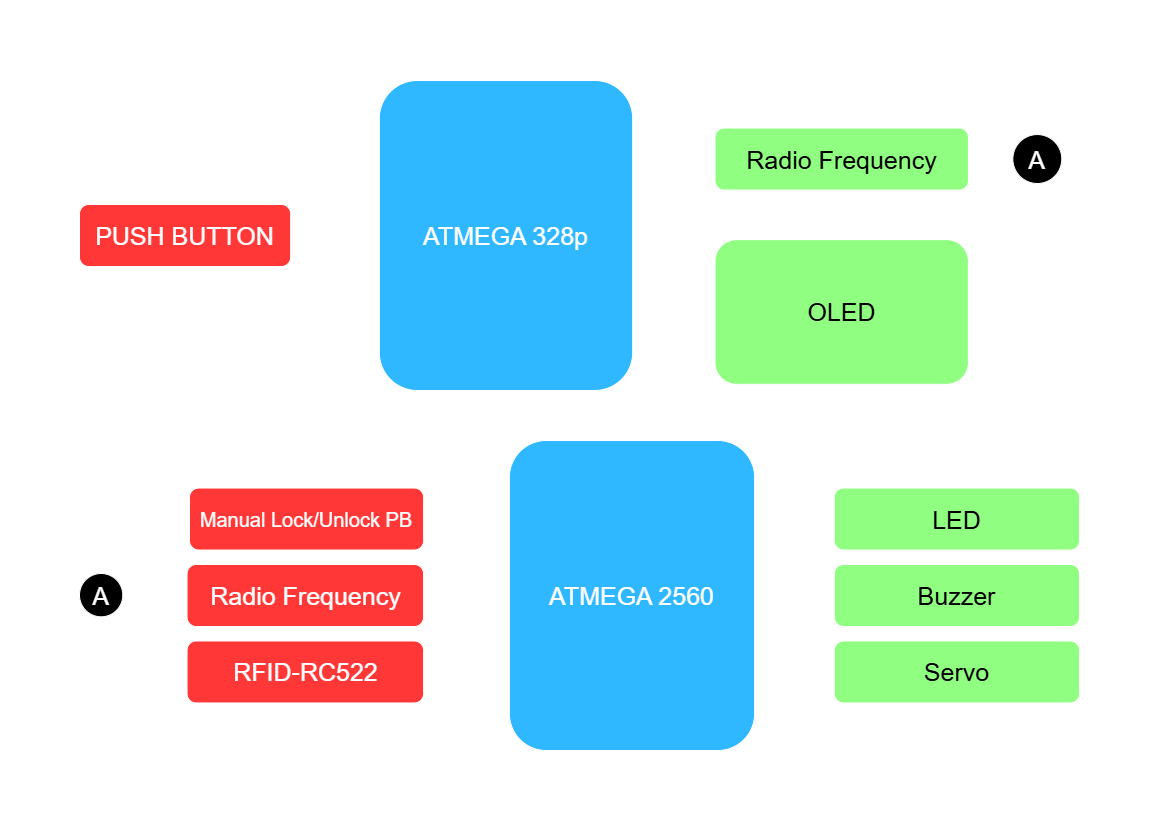

The diagram above was exported from draw.io. Its source (the exported page's mxGraphModel, read from the mxfile embedded in the PNG):
<mxGraphModel dx="1717" dy="878" grid="1" gridSize="10" guides="1" tooltips="1" connect="1" arrows="1" fold="1" page="1" pageScale="1" pageWidth="1169" pageHeight="827" math="0" shadow="0">
  <root>
    <mxCell id="0" />
    <mxCell id="1" parent="0" />
    <mxCell id="qbEuTmYjdv7ngwCcDUgU-34" connectable="0" parent="1" style="group;rounded=1;" value="" vertex="1">
      <mxGeometry height="310" width="1000" x="80" y="440" as="geometry" />
    </mxCell>
    <mxCell id="qbEuTmYjdv7ngwCcDUgU-30" edge="1" parent="qbEuTmYjdv7ngwCcDUgU-34" source="qbEuTmYjdv7ngwCcDUgU-20" style="edgeStyle=orthogonalEdgeStyle;rounded=1;orthogonalLoop=1;jettySize=auto;html=1;exitX=1;exitY=0.5;exitDx=0;exitDy=0;entryX=0;entryY=0.5;entryDx=0;entryDy=0;fontFamily=Helvetica;fontSize=12;fontColor=default;" target="qbEuTmYjdv7ngwCcDUgU-15">
      <mxGeometry relative="1" as="geometry" />
    </mxCell>
    <mxCell id="qbEuTmYjdv7ngwCcDUgU-20" parent="qbEuTmYjdv7ngwCcDUgU-34" style="rounded=1;whiteSpace=wrap;html=1;fillColor=light-dark(#000000,#FF3737);fillStyle=solid;fontColor=light-dark(#000000,#FFFFFF);" value="&lt;font style=&quot;font-size: 25px;&quot;&gt;Radio Frequency&lt;/font&gt;" vertex="1">
      <mxGeometry height="62" width="236.56206410847264" x="107.52821095839666" y="124" as="geometry" />
    </mxCell>
    <mxCell id="qbEuTmYjdv7ngwCcDUgU-31" edge="1" parent="qbEuTmYjdv7ngwCcDUgU-34" source="qbEuTmYjdv7ngwCcDUgU-21" style="edgeStyle=orthogonalEdgeStyle;rounded=1;orthogonalLoop=1;jettySize=auto;html=1;exitX=1;exitY=0.5;exitDx=0;exitDy=0;entryX=0;entryY=0.75;entryDx=0;entryDy=0;fontFamily=Helvetica;fontSize=12;fontColor=default;" target="qbEuTmYjdv7ngwCcDUgU-15">
      <mxGeometry relative="1" as="geometry" />
    </mxCell>
    <mxCell id="qbEuTmYjdv7ngwCcDUgU-21" parent="qbEuTmYjdv7ngwCcDUgU-34" style="rounded=1;whiteSpace=wrap;html=1;fillColor=light-dark(#000000,#FF3737);fillStyle=solid;fontColor=light-dark(#000000,#FFFFFF);" value="&lt;font style=&quot;font-size: 25px;&quot;&gt;RFID-RC522&lt;/font&gt;" vertex="1">
      <mxGeometry height="62" width="236.56206410847264" x="107.52821095839666" y="200.47210526315789" as="geometry" />
    </mxCell>
    <mxCell id="qbEuTmYjdv7ngwCcDUgU-22" parent="qbEuTmYjdv7ngwCcDUgU-34" style="rounded=1;whiteSpace=wrap;html=1;fillColor=light-dark(#000000,#90FF81);fillStyle=solid;fontColor=light-dark(#000000,#000000);" value="&lt;font style=&quot;font-size: 25px;&quot;&gt;Buzzer&lt;/font&gt;" vertex="1">
      <mxGeometry height="62" width="245.1949703564389" x="754.8050296435613" y="124" as="geometry" />
    </mxCell>
    <mxCell id="qbEuTmYjdv7ngwCcDUgU-23" parent="qbEuTmYjdv7ngwCcDUgU-34" style="rounded=1;whiteSpace=wrap;html=1;fillColor=light-dark(#000000,#90FF81);fillStyle=solid;fontColor=light-dark(#000000,#000000);" value="&lt;font style=&quot;font-size: 25px;&quot;&gt;Servo&lt;/font&gt;" vertex="1">
      <mxGeometry height="62" width="245.1949703564389" x="754.8050296435613" y="200.47210526315789" as="geometry" />
    </mxCell>
    <mxCell id="qbEuTmYjdv7ngwCcDUgU-27" parent="qbEuTmYjdv7ngwCcDUgU-34" style="ellipse;whiteSpace=wrap;html=1;aspect=fixed;rounded=1;strokeColor=default;align=center;verticalAlign=middle;fontFamily=Helvetica;fontSize=12;fontColor=default;fillColor=light-dark(default, #ffffff);" value="&lt;font style=&quot;font-size: 25px;&quot;&gt;A&lt;/font&gt;" vertex="1">
      <mxGeometry height="43.3" width="43.3" y="133" as="geometry" />
    </mxCell>
    <mxCell id="qbEuTmYjdv7ngwCcDUgU-29" edge="1" parent="qbEuTmYjdv7ngwCcDUgU-34" source="qbEuTmYjdv7ngwCcDUgU-27" style="edgeStyle=orthogonalEdgeStyle;rounded=1;orthogonalLoop=1;jettySize=auto;html=1;exitX=1;exitY=0.5;exitDx=0;exitDy=0;entryX=0;entryY=0.5;entryDx=0;entryDy=0;fontFamily=Helvetica;fontSize=12;fontColor=default;" target="qbEuTmYjdv7ngwCcDUgU-20">
      <mxGeometry relative="1" as="geometry" />
    </mxCell>
    <mxCell id="qbEuTmYjdv7ngwCcDUgU-13" edge="1" parent="qbEuTmYjdv7ngwCcDUgU-34" source="qbEuTmYjdv7ngwCcDUgU-15" style="edgeStyle=orthogonalEdgeStyle;rounded=1;orthogonalLoop=1;jettySize=auto;html=1;exitX=1;exitY=0.25;exitDx=0;exitDy=0;entryX=0;entryY=0.5;entryDx=0;entryDy=0;fontFamily=Helvetica;fontSize=12;fontColor=default;" target="qbEuTmYjdv7ngwCcDUgU-18">
      <mxGeometry relative="1" as="geometry" />
    </mxCell>
    <mxCell id="qbEuTmYjdv7ngwCcDUgU-14" edge="1" parent="qbEuTmYjdv7ngwCcDUgU-34" source="qbEuTmYjdv7ngwCcDUgU-15" style="edgeStyle=orthogonalEdgeStyle;rounded=1;orthogonalLoop=1;jettySize=auto;html=1;exitX=1;exitY=0.75;exitDx=0;exitDy=0;entryX=0;entryY=0.5;entryDx=0;entryDy=0;fontFamily=Helvetica;fontSize=12;fontColor=default;" target="qbEuTmYjdv7ngwCcDUgU-23">
      <mxGeometry relative="1" as="geometry">
        <mxPoint x="754.7958859144584" y="231.46666666666644" as="targetPoint" />
      </mxGeometry>
    </mxCell>
    <mxCell id="qbEuTmYjdv7ngwCcDUgU-33" edge="1" parent="qbEuTmYjdv7ngwCcDUgU-34" source="qbEuTmYjdv7ngwCcDUgU-15" style="edgeStyle=orthogonalEdgeStyle;rounded=1;orthogonalLoop=1;jettySize=auto;html=1;exitX=1;exitY=0.5;exitDx=0;exitDy=0;entryX=0;entryY=0.5;entryDx=0;entryDy=0;fontFamily=Helvetica;fontSize=12;fontColor=default;" target="qbEuTmYjdv7ngwCcDUgU-22">
      <mxGeometry relative="1" as="geometry" />
    </mxCell>
    <mxCell id="qbEuTmYjdv7ngwCcDUgU-15" parent="qbEuTmYjdv7ngwCcDUgU-34" style="rounded=1;whiteSpace=wrap;html=1;fillStyle=solid;fillColor=light-dark(#FFFFFF,#2FB7FF);" value="&lt;font style=&quot;font-size: 25px;&quot;&gt;ATMEGA 2560&lt;/font&gt;" vertex="1">
      <mxGeometry height="310" width="245.1949703564389" x="429.91255019217664" as="geometry" />
    </mxCell>
    <mxCell id="qbEuTmYjdv7ngwCcDUgU-32" edge="1" parent="qbEuTmYjdv7ngwCcDUgU-34" source="qbEuTmYjdv7ngwCcDUgU-17" style="edgeStyle=orthogonalEdgeStyle;rounded=1;orthogonalLoop=1;jettySize=auto;html=1;exitX=1;exitY=0.5;exitDx=0;exitDy=0;entryX=0;entryY=0.25;entryDx=0;entryDy=0;fontFamily=Helvetica;fontSize=12;fontColor=default;" target="qbEuTmYjdv7ngwCcDUgU-15">
      <mxGeometry relative="1" as="geometry" />
    </mxCell>
    <mxCell id="qbEuTmYjdv7ngwCcDUgU-17" parent="qbEuTmYjdv7ngwCcDUgU-34" style="rounded=1;whiteSpace=wrap;html=1;fillColor=light-dark(#000000,#FF3737);fillStyle=solid;fontColor=light-dark(#000000,#FFFFFF);" value="&lt;font style=&quot;font-size: 20px;&quot;&gt;Manual Lock/Unlock PB&lt;/font&gt;" vertex="1">
      <mxGeometry height="62" width="234.09" x="110" y="47.53" as="geometry" />
    </mxCell>
    <mxCell id="qbEuTmYjdv7ngwCcDUgU-18" parent="qbEuTmYjdv7ngwCcDUgU-34" style="rounded=1;whiteSpace=wrap;html=1;fillColor=light-dark(#000000,#90FF81);fillStyle=solid;fontColor=light-dark(#000000,#000000);" value="&lt;font style=&quot;font-size: 25px;&quot;&gt;LED&lt;/font&gt;" vertex="1">
      <mxGeometry height="62" width="245.1949703564389" x="754.7958859144584" y="47.53333333333332" as="geometry" />
    </mxCell>
    <mxCell id="qbEuTmYjdv7ngwCcDUgU-35" connectable="0" parent="1" style="group;rounded=1;glass=0;" value="" vertex="1">
      <mxGeometry height="310" width="1000" x="80" y="80" as="geometry" />
    </mxCell>
    <mxCell id="qbEuTmYjdv7ngwCcDUgU-11" connectable="0" parent="qbEuTmYjdv7ngwCcDUgU-35" style="group;rounded=1;" value="" vertex="1">
      <mxGeometry height="310" width="888.8888888888889" as="geometry" />
    </mxCell>
    <mxCell id="qbEuTmYjdv7ngwCcDUgU-9" edge="1" parent="qbEuTmYjdv7ngwCcDUgU-11" source="qbEuTmYjdv7ngwCcDUgU-1" style="edgeStyle=orthogonalEdgeStyle;rounded=1;orthogonalLoop=1;jettySize=auto;html=1;exitX=1;exitY=0.25;exitDx=0;exitDy=0;entryX=0;entryY=0.5;entryDx=0;entryDy=0;fontFamily=Helvetica;fontSize=12;fontColor=default;" target="qbEuTmYjdv7ngwCcDUgU-6">
      <mxGeometry relative="1" as="geometry" />
    </mxCell>
    <mxCell id="qbEuTmYjdv7ngwCcDUgU-10" edge="1" parent="qbEuTmYjdv7ngwCcDUgU-11" source="qbEuTmYjdv7ngwCcDUgU-1" style="edgeStyle=orthogonalEdgeStyle;rounded=1;orthogonalLoop=1;jettySize=auto;html=1;exitX=1;exitY=0.75;exitDx=0;exitDy=0;entryX=0;entryY=0.5;entryDx=0;entryDy=0;fontFamily=Helvetica;fontSize=12;fontColor=default;" target="qbEuTmYjdv7ngwCcDUgU-7">
      <mxGeometry relative="1" as="geometry" />
    </mxCell>
    <mxCell id="qbEuTmYjdv7ngwCcDUgU-1" parent="qbEuTmYjdv7ngwCcDUgU-11" style="rounded=1;whiteSpace=wrap;html=1;fillStyle=solid;fillColor=light-dark(#FFFFFF,#2FB7FF);glass=0;shadow=0;comic=0;" value="&lt;font style=&quot;font-size: 25px;&quot;&gt;ATMEGA 328p&lt;/font&gt;" vertex="1">
      <mxGeometry height="310" width="253.36500395882817" x="299.81525468461325" as="geometry" />
    </mxCell>
    <mxCell id="qbEuTmYjdv7ngwCcDUgU-5" edge="1" parent="qbEuTmYjdv7ngwCcDUgU-11" source="qbEuTmYjdv7ngwCcDUgU-2" style="edgeStyle=orthogonalEdgeStyle;rounded=1;orthogonalLoop=1;jettySize=auto;html=1;exitX=1;exitY=0.5;exitDx=0;exitDy=0;entryX=0;entryY=0.5;entryDx=0;entryDy=0;fontFamily=Helvetica;fontSize=12;fontColor=default;" target="qbEuTmYjdv7ngwCcDUgU-1">
      <mxGeometry relative="1" as="geometry" />
    </mxCell>
    <mxCell id="qbEuTmYjdv7ngwCcDUgU-2" parent="qbEuTmYjdv7ngwCcDUgU-11" style="rounded=1;whiteSpace=wrap;html=1;fillColor=light-dark(#000000,#FF3737);fillStyle=solid;fontColor=light-dark(#000000,#FFFFFF);" value="&lt;font style=&quot;font-size: 25px;&quot;&gt;PUSH BUTTON&lt;/font&gt;" vertex="1">
      <mxGeometry height="62" width="211.13750329902348" y="124" as="geometry" />
    </mxCell>
    <mxCell id="qbEuTmYjdv7ngwCcDUgU-6" parent="qbEuTmYjdv7ngwCcDUgU-11" style="rounded=1;whiteSpace=wrap;html=1;fillColor=light-dark(#000000,#90FF81);fillStyle=solid;fontColor=light-dark(#000000,#000000);" value="&lt;font style=&quot;font-size: 25px;&quot;&gt;Radio Frequency&lt;/font&gt;" vertex="1">
      <mxGeometry height="62" width="253.36500395882817" x="635.5238849300607" y="47.53333333333333" as="geometry" />
    </mxCell>
    <mxCell id="qbEuTmYjdv7ngwCcDUgU-7" parent="qbEuTmYjdv7ngwCcDUgU-11" style="rounded=1;whiteSpace=wrap;html=1;fillColor=light-dark(#000000,#90FF81);fillStyle=solid;fontColor=light-dark(#000000,#000000);" value="&lt;font style=&quot;font-size: 25px;&quot;&gt;OLED&lt;/font&gt;" vertex="1">
      <mxGeometry height="144.66666666666666" width="253.36500395882817" x="635.5238849300607" y="159.13333333333333" as="geometry" />
    </mxCell>
    <mxCell id="qbEuTmYjdv7ngwCcDUgU-24" parent="qbEuTmYjdv7ngwCcDUgU-35" style="ellipse;whiteSpace=wrap;html=1;aspect=fixed;rounded=1;strokeColor=default;align=center;verticalAlign=middle;fontFamily=Helvetica;fontSize=12;fontColor=default;fillColor=light-dark(default, #ffffff);" value="&lt;font style=&quot;font-size: 25px;&quot;&gt;A&lt;/font&gt;" vertex="1">
      <mxGeometry height="48.94736842105263" width="48.94736842105263" x="933.3333333333334" y="54.05421052631578" as="geometry" />
    </mxCell>
    <mxCell id="qbEuTmYjdv7ngwCcDUgU-26" edge="1" parent="qbEuTmYjdv7ngwCcDUgU-35" source="qbEuTmYjdv7ngwCcDUgU-6" style="edgeStyle=orthogonalEdgeStyle;rounded=1;orthogonalLoop=1;jettySize=auto;html=1;exitX=1;exitY=0.5;exitDx=0;exitDy=0;entryX=0;entryY=0.5;entryDx=0;entryDy=0;fontFamily=Helvetica;fontSize=12;fontColor=default;" target="qbEuTmYjdv7ngwCcDUgU-24">
      <mxGeometry relative="1" as="geometry" />
    </mxCell>
  </root>
</mxGraphModel>